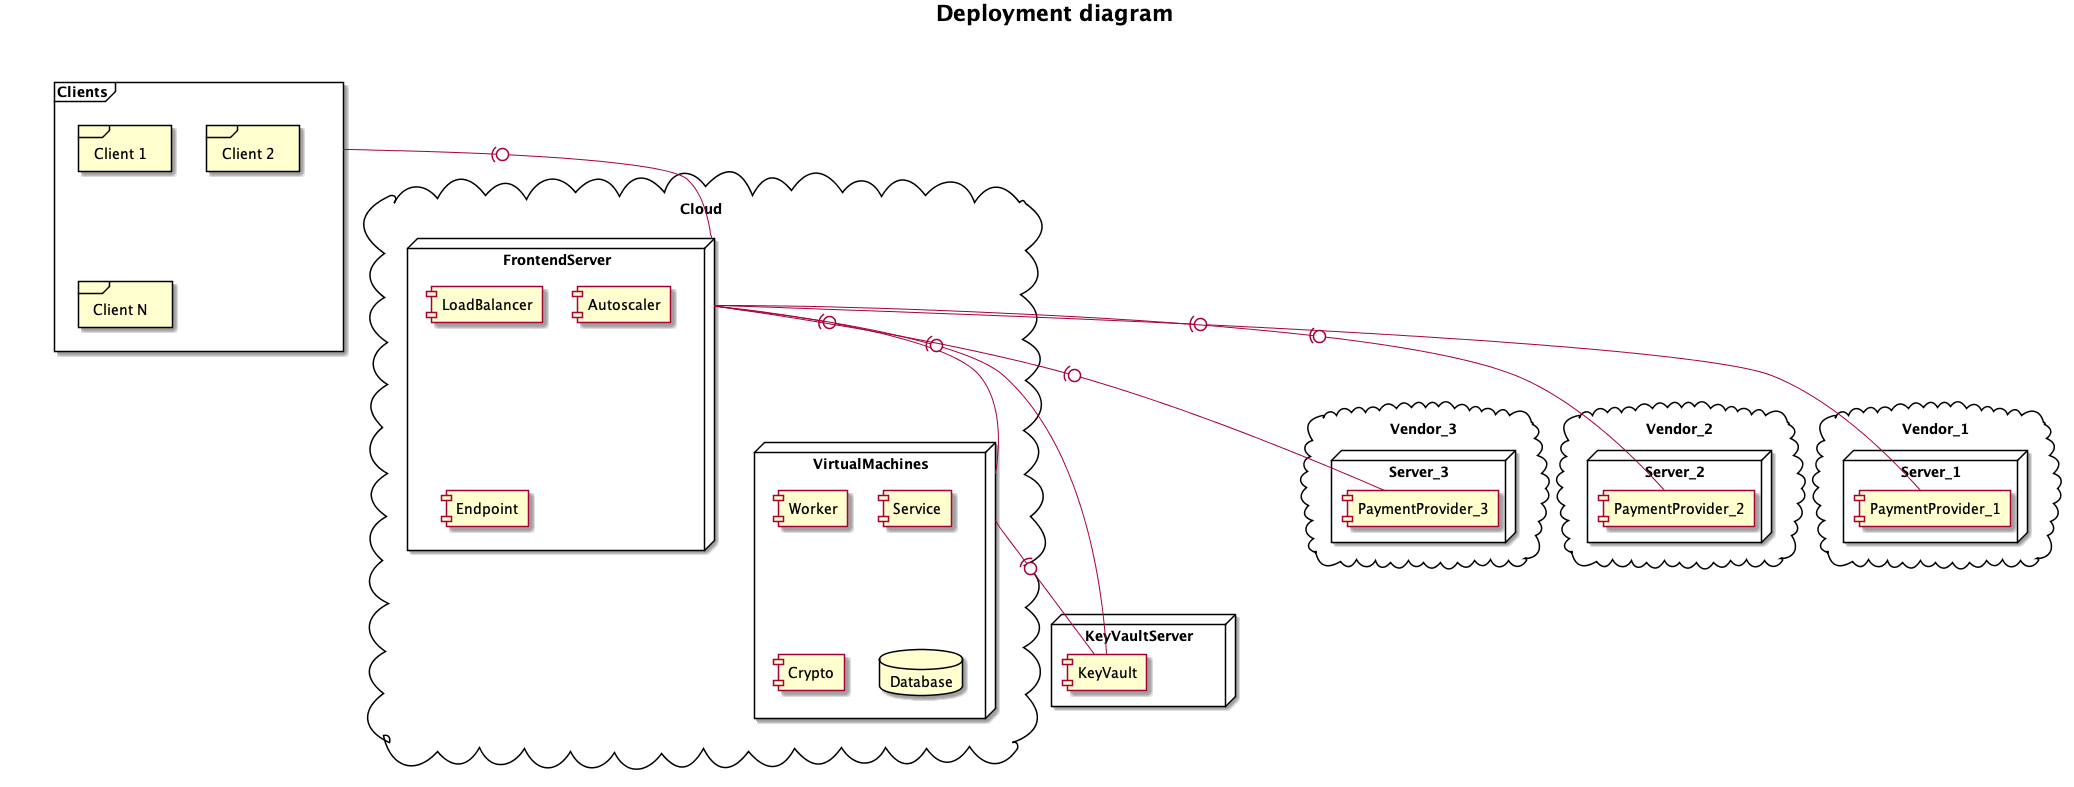

The diagram above was rendered by PlantUML. Its source (embedded in the PNG):
@startuml
title = Deployment diagram

together {
    frame Clients {
        frame cl_1 [
            Client 1
        ]
        frame cl_2 [
            Client 2
        ]
        frame cl_n [
            Client N
        ]
    }
    
    node KeyVaultServer {
        component KeyVault
    }

    cloud Cloud {
        node VirtualMachines {
            component Worker
            component Service
            component Crypto
            database Database
        }

        node FrontendServer {
            component LoadBalancer
            component Autoscaler
            component Endpoint
            component Crypto
        }

        FrontendServer -(0- VirtualMachines
    }
    
    FrontendServer -(0- KeyVault
    VirtualMachines -(0- KeyVault
}

together {
    cloud Vendor_1 {
        node Server_1 {
            component PaymentProvider_1
        }
    }

    cloud Vendor_2 {
        node Server_2 {
            component PaymentProvider_2
        }
    }

    cloud Vendor_3 {
        node Server_3 {
            component PaymentProvider_3
        }
    }
}

Clients -(0- FrontendServer
FrontendServer -(0- PaymentProvider_1
FrontendServer -(0- PaymentProvider_2
FrontendServer -(0- PaymentProvider_3
@enduml